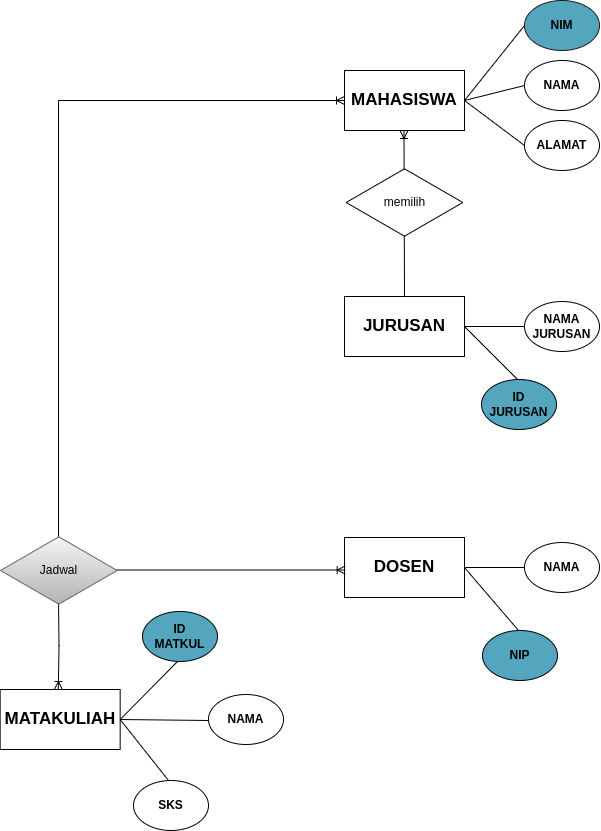

The diagram above was exported from draw.io. Its source (the exported page's mxGraphModel, read from the mxfile embedded in the PNG):
<mxGraphModel dx="1567" dy="880" grid="1" gridSize="10" guides="1" tooltips="1" connect="1" arrows="1" fold="1" page="1" pageScale="1" pageWidth="850" pageHeight="1100" math="0" shadow="0" extFonts="Permanent Marker^https://fonts.googleapis.com/css?family=Permanent+Marker">
  <root>
    <mxCell id="0" />
    <mxCell id="1" parent="0" />
    <mxCell id="E_MeCCWS0v37svkwyTs2-1" value="&lt;b&gt;&lt;font style=&quot;font-size: 17px;&quot;&gt;MAHASISWA&lt;/font&gt;&lt;/b&gt;" style="rounded=0;whiteSpace=wrap;html=1;" parent="1" vertex="1">
      <mxGeometry x="446" y="110" width="120" height="60" as="geometry" />
    </mxCell>
    <mxCell id="E_MeCCWS0v37svkwyTs2-2" value="&lt;b&gt;&lt;font style=&quot;font-size: 17px;&quot;&gt;JURUSAN&lt;/font&gt;&lt;/b&gt;" style="rounded=0;whiteSpace=wrap;html=1;" parent="1" vertex="1">
      <mxGeometry x="446" y="336" width="120" height="60" as="geometry" />
    </mxCell>
    <mxCell id="E_MeCCWS0v37svkwyTs2-3" value="&lt;b&gt;&lt;font style=&quot;font-size: 17px;&quot;&gt;DOSEN&lt;/font&gt;&lt;/b&gt;" style="rounded=0;whiteSpace=wrap;html=1;" parent="1" vertex="1">
      <mxGeometry x="446" y="577" width="120" height="60" as="geometry" />
    </mxCell>
    <mxCell id="E_MeCCWS0v37svkwyTs2-6" value="&lt;b&gt;&lt;font style=&quot;font-size: 12px;&quot;&gt;NIM&lt;/font&gt;&lt;/b&gt;" style="ellipse;whiteSpace=wrap;html=1;fillColor=#54A6BF;strokeColor=#1A1A1A;strokeWidth=1;" parent="1" vertex="1">
      <mxGeometry x="626" y="40" width="75" height="50" as="geometry" />
    </mxCell>
    <mxCell id="E_MeCCWS0v37svkwyTs2-8" value="&lt;b&gt;&lt;font style=&quot;font-size: 12px;&quot;&gt;NAMA&lt;/font&gt;&lt;/b&gt;" style="ellipse;whiteSpace=wrap;html=1;" parent="1" vertex="1">
      <mxGeometry x="626" y="100" width="75" height="50" as="geometry" />
    </mxCell>
    <mxCell id="E_MeCCWS0v37svkwyTs2-9" value="&lt;b&gt;&lt;font style=&quot;font-size: 12px;&quot;&gt;ALAMAT&lt;/font&gt;&lt;/b&gt;" style="ellipse;whiteSpace=wrap;html=1;" parent="1" vertex="1">
      <mxGeometry x="626" y="160" width="75" height="50" as="geometry" />
    </mxCell>
    <mxCell id="E_MeCCWS0v37svkwyTs2-11" value="&lt;b&gt;NAMA&lt;br&gt;JURUSAN&lt;/b&gt;" style="ellipse;whiteSpace=wrap;html=1;" parent="1" vertex="1">
      <mxGeometry x="626" y="341" width="75" height="50" as="geometry" />
    </mxCell>
    <mxCell id="E_MeCCWS0v37svkwyTs2-12" value="&lt;b&gt;NAMA&lt;/b&gt;" style="ellipse;whiteSpace=wrap;html=1;" parent="1" vertex="1">
      <mxGeometry x="626" y="582" width="75" height="50" as="geometry" />
    </mxCell>
    <mxCell id="E_MeCCWS0v37svkwyTs2-13" value="&lt;b&gt;NAMA&lt;/b&gt;" style="ellipse;whiteSpace=wrap;html=1;" parent="1" vertex="1">
      <mxGeometry x="310" y="734" width="75" height="50" as="geometry" />
    </mxCell>
    <mxCell id="E_MeCCWS0v37svkwyTs2-14" value="&lt;b&gt;SKS&lt;/b&gt;" style="ellipse;whiteSpace=wrap;html=1;" parent="1" vertex="1">
      <mxGeometry x="235" y="820" width="75" height="50" as="geometry" />
    </mxCell>
    <mxCell id="E_MeCCWS0v37svkwyTs2-16" value="" style="endArrow=none;html=1;rounded=0;exitX=0;exitY=0.5;exitDx=0;exitDy=0;entryX=1;entryY=0.5;entryDx=0;entryDy=0;" parent="1" source="E_MeCCWS0v37svkwyTs2-9" target="E_MeCCWS0v37svkwyTs2-1" edge="1">
      <mxGeometry width="50" height="50" relative="1" as="geometry">
        <mxPoint x="576" y="150" as="sourcePoint" />
        <mxPoint x="636" y="265" as="targetPoint" />
      </mxGeometry>
    </mxCell>
    <mxCell id="E_MeCCWS0v37svkwyTs2-17" value="" style="endArrow=none;html=1;rounded=0;entryX=0;entryY=0.5;entryDx=0;entryDy=0;exitX=1;exitY=0.5;exitDx=0;exitDy=0;" parent="1" source="E_MeCCWS0v37svkwyTs2-1" target="E_MeCCWS0v37svkwyTs2-8" edge="1">
      <mxGeometry width="50" height="50" relative="1" as="geometry">
        <mxPoint x="636" y="210" as="sourcePoint" />
        <mxPoint x="686" y="160" as="targetPoint" />
      </mxGeometry>
    </mxCell>
    <mxCell id="E_MeCCWS0v37svkwyTs2-18" value="" style="endArrow=none;html=1;rounded=0;entryX=0;entryY=0.5;entryDx=0;entryDy=0;" parent="1" target="E_MeCCWS0v37svkwyTs2-6" edge="1">
      <mxGeometry width="50" height="50" relative="1" as="geometry">
        <mxPoint x="566" y="140" as="sourcePoint" />
        <mxPoint x="686" y="160" as="targetPoint" />
      </mxGeometry>
    </mxCell>
    <mxCell id="E_MeCCWS0v37svkwyTs2-19" value="" style="endArrow=none;html=1;rounded=0;exitX=0;exitY=0.5;exitDx=0;exitDy=0;entryX=1;entryY=0.5;entryDx=0;entryDy=0;" parent="1" source="E_MeCCWS0v37svkwyTs2-11" target="E_MeCCWS0v37svkwyTs2-2" edge="1">
      <mxGeometry width="50" height="50" relative="1" as="geometry">
        <mxPoint x="636" y="246" as="sourcePoint" />
        <mxPoint x="686" y="196" as="targetPoint" />
      </mxGeometry>
    </mxCell>
    <mxCell id="E_MeCCWS0v37svkwyTs2-20" value="" style="endArrow=none;html=1;rounded=0;entryX=0;entryY=0.5;entryDx=0;entryDy=0;exitX=1;exitY=0.5;exitDx=0;exitDy=0;" parent="1" source="E_MeCCWS0v37svkwyTs2-3" target="E_MeCCWS0v37svkwyTs2-12" edge="1">
      <mxGeometry width="50" height="50" relative="1" as="geometry">
        <mxPoint x="576" y="607" as="sourcePoint" />
        <mxPoint x="626" y="557" as="targetPoint" />
      </mxGeometry>
    </mxCell>
    <mxCell id="E_MeCCWS0v37svkwyTs2-22" value="" style="endArrow=none;html=1;rounded=0;exitX=1;exitY=0.5;exitDx=0;exitDy=0;" parent="1" source="E_MeCCWS0v37svkwyTs2-4" edge="1">
      <mxGeometry width="50" height="50" relative="1" as="geometry">
        <mxPoint x="236" y="136" as="sourcePoint" />
        <mxPoint x="280" y="700" as="targetPoint" />
      </mxGeometry>
    </mxCell>
    <mxCell id="E_MeCCWS0v37svkwyTs2-4" value="&lt;b&gt;&lt;font style=&quot;font-size: 17px;&quot;&gt;MATAKULIAH&lt;/font&gt;&lt;/b&gt;" style="rounded=0;whiteSpace=wrap;html=1;" parent="1" vertex="1">
      <mxGeometry x="101.66" y="729" width="120" height="60" as="geometry" />
    </mxCell>
    <mxCell id="UI--rJQddN-UD9BF_XNy-2" value="" style="edgeStyle=orthogonalEdgeStyle;fontSize=12;html=1;endArrow=ERoneToMany;rounded=0;exitX=0.5;exitY=0;exitDx=0;exitDy=0;" edge="1" parent="1" source="E_MeCCWS0v37svkwyTs2-2">
      <mxGeometry width="100" height="100" relative="1" as="geometry">
        <mxPoint x="505.5" y="330" as="sourcePoint" />
        <mxPoint x="505.5" y="170" as="targetPoint" />
      </mxGeometry>
    </mxCell>
    <mxCell id="E_MeCCWS0v37svkwyTs2-33" value="memilih" style="html=1;whiteSpace=wrap;aspect=fixed;shape=isoRectangle;" parent="1" vertex="1">
      <mxGeometry x="447.67" y="207" width="116.66" height="70" as="geometry" />
    </mxCell>
    <mxCell id="UI--rJQddN-UD9BF_XNy-19" value="" style="edgeStyle=orthogonalEdgeStyle;fontSize=12;html=1;endArrow=ERoneToMany;rounded=0;" edge="1" parent="1">
      <mxGeometry width="100" height="100" relative="1" as="geometry">
        <mxPoint x="160" y="580" as="sourcePoint" />
        <mxPoint x="445.99999999999994" y="140" as="targetPoint" />
        <Array as="points">
          <mxPoint x="160" y="140" />
        </Array>
      </mxGeometry>
    </mxCell>
    <mxCell id="UI--rJQddN-UD9BF_XNy-25" value="" style="endArrow=none;html=1;rounded=0;entryX=1;entryY=0.5;entryDx=0;entryDy=0;" edge="1" parent="1" target="E_MeCCWS0v37svkwyTs2-2">
      <mxGeometry width="50" height="50" relative="1" as="geometry">
        <mxPoint x="620" y="420" as="sourcePoint" />
        <mxPoint x="570" y="370" as="targetPoint" />
      </mxGeometry>
    </mxCell>
    <mxCell id="UI--rJQddN-UD9BF_XNy-26" value="&lt;b&gt;ID&lt;br&gt;JURUSAN&lt;br&gt;&lt;/b&gt;" style="ellipse;whiteSpace=wrap;html=1;fillColor=#54A6BF;" vertex="1" parent="1">
      <mxGeometry x="583" y="419" width="75" height="50" as="geometry" />
    </mxCell>
    <mxCell id="UI--rJQddN-UD9BF_XNy-27" value="" style="endArrow=none;html=1;rounded=0;exitX=1;exitY=0.5;exitDx=0;exitDy=0;" edge="1" parent="1" source="E_MeCCWS0v37svkwyTs2-3">
      <mxGeometry relative="1" as="geometry">
        <mxPoint x="530" y="670" as="sourcePoint" />
        <mxPoint x="620" y="670" as="targetPoint" />
      </mxGeometry>
    </mxCell>
    <mxCell id="UI--rJQddN-UD9BF_XNy-28" value="&lt;b&gt;NIP&lt;/b&gt;" style="ellipse;whiteSpace=wrap;html=1;fillColor=#54A6BF;" vertex="1" parent="1">
      <mxGeometry x="584" y="670" width="75" height="50" as="geometry" />
    </mxCell>
    <mxCell id="UI--rJQddN-UD9BF_XNy-31" value="" style="endArrow=none;html=1;rounded=0;exitX=1;exitY=0.5;exitDx=0;exitDy=0;" edge="1" parent="1" source="E_MeCCWS0v37svkwyTs2-4">
      <mxGeometry width="50" height="50" relative="1" as="geometry">
        <mxPoint x="232" y="769" as="sourcePoint" />
        <mxPoint x="310" y="760" as="targetPoint" />
      </mxGeometry>
    </mxCell>
    <mxCell id="UI--rJQddN-UD9BF_XNy-32" value="" style="endArrow=none;html=1;rounded=0;exitX=1;exitY=0.5;exitDx=0;exitDy=0;" edge="1" parent="1" source="E_MeCCWS0v37svkwyTs2-4">
      <mxGeometry width="50" height="50" relative="1" as="geometry">
        <mxPoint x="232" y="769" as="sourcePoint" />
        <mxPoint x="270" y="820" as="targetPoint" />
      </mxGeometry>
    </mxCell>
    <mxCell id="UI--rJQddN-UD9BF_XNy-33" value="&lt;b&gt;ID&lt;br&gt;MATKUL&lt;br&gt;&lt;/b&gt;" style="ellipse;whiteSpace=wrap;html=1;fillColor=#54A6BF;" vertex="1" parent="1">
      <mxGeometry x="244" y="651" width="75" height="50" as="geometry" />
    </mxCell>
    <mxCell id="UI--rJQddN-UD9BF_XNy-34" value="" style="edgeStyle=orthogonalEdgeStyle;fontSize=12;html=1;endArrow=ERoneToMany;rounded=0;" edge="1" parent="1">
      <mxGeometry width="100" height="100" relative="1" as="geometry">
        <mxPoint x="218.01" y="609.5" as="sourcePoint" />
        <mxPoint x="446.67" y="609.5" as="targetPoint" />
      </mxGeometry>
    </mxCell>
    <mxCell id="UI--rJQddN-UD9BF_XNy-35" value="" style="edgeStyle=orthogonalEdgeStyle;fontSize=12;html=1;endArrow=ERoneToMany;rounded=0;" edge="1" parent="1">
      <mxGeometry width="100" height="100" relative="1" as="geometry">
        <mxPoint x="160" y="640" as="sourcePoint" />
        <mxPoint x="159.82999999999998" y="729" as="targetPoint" />
      </mxGeometry>
    </mxCell>
    <mxCell id="UI--rJQddN-UD9BF_XNy-14" value="Jadwal" style="html=1;whiteSpace=wrap;aspect=fixed;shape=isoRectangle;fillColor=#f5f5f5;gradientColor=#b3b3b3;strokeColor=#666666;" vertex="1" parent="1">
      <mxGeometry x="101.99999999999994" y="575" width="116.66" height="70" as="geometry" />
    </mxCell>
  </root>
</mxGraphModel>